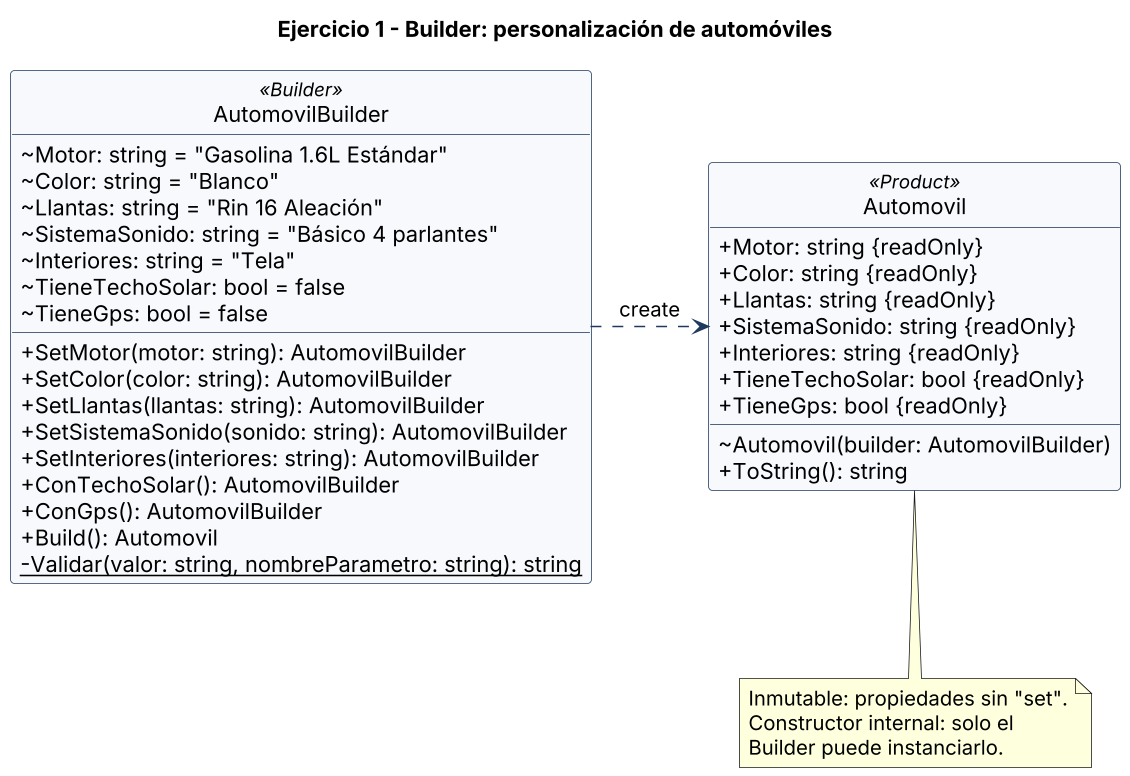

The diagram above was rendered by PlantUML. Its source (embedded in the PNG):
@startuml ejercicio1-builder
skinparamlocked dpi 150
skinparam classAttributeIconSize 0
skinparam backgroundColor white
skinparam shadowing false
skinparam defaultFontName Arial
skinparam class {
  BackgroundColor #F7F9FC
  BorderColor #1F3A5F
  ArrowColor #1F3A5F
}
hide circle
title Ejercicio 1 - Builder: personalización de automóviles

class AutomovilBuilder <<Builder>> {
  ~ Motor: string = "Gasolina 1.6L Estándar"
  ~ Color: string = "Blanco"
  ~ Llantas: string = "Rin 16 Aleación"
  ~ SistemaSonido: string = "Básico 4 parlantes"
  ~ Interiores: string = "Tela"
  ~ TieneTechoSolar: bool = false
  ~ TieneGps: bool = false
  + SetMotor(motor: string): AutomovilBuilder
  + SetColor(color: string): AutomovilBuilder
  + SetLlantas(llantas: string): AutomovilBuilder
  + SetSistemaSonido(sonido: string): AutomovilBuilder
  + SetInteriores(interiores: string): AutomovilBuilder
  + ConTechoSolar(): AutomovilBuilder
  + ConGps(): AutomovilBuilder
  + Build(): Automovil
  - {static} Validar(valor: string, nombreParametro: string): string
}

class Automovil <<Product>> {
  + Motor: string {readOnly}
  + Color: string {readOnly}
  + Llantas: string {readOnly}
  + SistemaSonido: string {readOnly}
  + Interiores: string {readOnly}
  + TieneTechoSolar: bool {readOnly}
  + TieneGps: bool {readOnly}
  ~ Automovil(builder: AutomovilBuilder)
  + ToString(): string
}

AutomovilBuilder .right.> Automovil : «create»

note bottom of Automovil
Inmutable: propiedades sin "set".
Constructor internal: solo el
Builder puede instanciarlo.
end note
@enduml